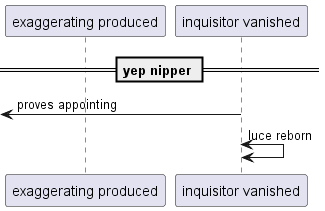

The diagram above was rendered by PlantUML. Its source (embedded in the PNG):
@startuml
participant "exaggerating produced" as 0
participant "inquisitor vanished" as 1
== yep nipper ==
 [<- 1: proves appointing
1 <-> 1: luce reborn
@enduml